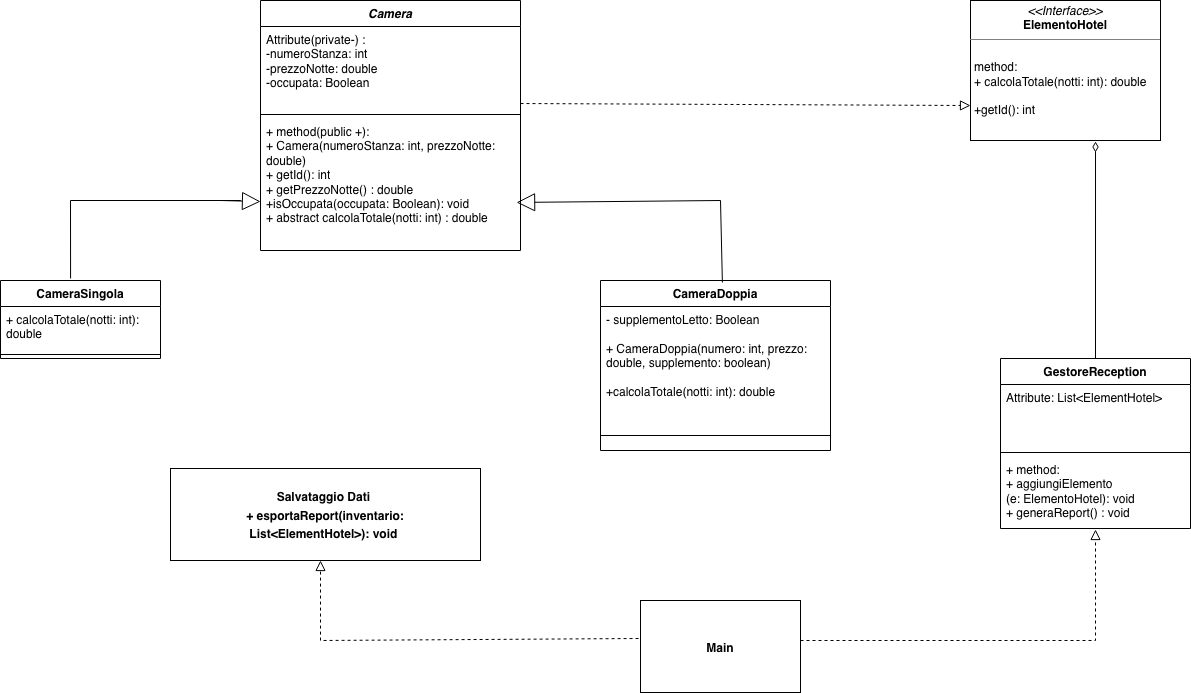

The diagram above was exported from draw.io. Its source (the exported page's mxGraphModel, read from the mxfile embedded in the PNG):
<mxGraphModel dx="1414" dy="766" grid="1" gridSize="10" guides="1" tooltips="1" connect="1" arrows="1" fold="1" page="1" pageScale="1" pageWidth="1600" pageHeight="900" math="0" shadow="0">
  <root>
    <mxCell id="0" />
    <mxCell id="1" parent="0" />
    <mxCell id="FEk1v0ZeCugCrFMAtGVD-16" parent="1" style="verticalAlign=top;align=left;overflow=fill;html=1;whiteSpace=wrap;" value="&lt;p style=&quot;margin:0px;margin-top:4px;text-align:center;&quot;&gt;&lt;i&gt;&amp;lt;&amp;lt;Interface&amp;gt;&amp;gt;&lt;/i&gt;&lt;br&gt;&lt;b&gt;ElementoHotel&lt;/b&gt;&lt;/p&gt;&lt;hr size=&quot;1&quot; style=&quot;border-style:solid;&quot;&gt;&lt;p style=&quot;margin:0px;margin-left:4px;&quot;&gt;&lt;br&gt;&lt;/p&gt;&lt;p style=&quot;margin:0px;margin-left:4px;&quot;&gt;method:&amp;nbsp;&lt;/p&gt;&lt;p style=&quot;margin:0px;margin-left:4px;&quot;&gt;+ calcolaTotale(notti: int): double&lt;/p&gt;&lt;p style=&quot;margin:0px;margin-left:4px;&quot;&gt;&lt;br&gt;&lt;/p&gt;&lt;p style=&quot;margin:0px;margin-left:4px;&quot;&gt;+getId(): int&amp;nbsp;&amp;nbsp;&lt;/p&gt;&lt;p style=&quot;margin:0px;margin-left:4px;&quot;&gt;&lt;br&gt;&lt;/p&gt;" vertex="1">
      <mxGeometry height="140" width="190" x="1090" y="40" as="geometry" />
    </mxCell>
    <mxCell id="FEk1v0ZeCugCrFMAtGVD-18" parent="1" style="swimlane;fontStyle=1;align=center;verticalAlign=top;childLayout=stackLayout;horizontal=1;startSize=26;horizontalStack=0;resizeParent=1;resizeParentMax=0;resizeLast=0;collapsible=1;marginBottom=0;whiteSpace=wrap;html=1;" value="&lt;i&gt;Camera&lt;/i&gt;" vertex="1">
      <mxGeometry height="250" width="260" x="380" y="40" as="geometry" />
    </mxCell>
    <mxCell id="FEk1v0ZeCugCrFMAtGVD-19" parent="FEk1v0ZeCugCrFMAtGVD-18" style="text;strokeColor=none;fillColor=none;align=left;verticalAlign=top;spacingLeft=4;spacingRight=4;overflow=hidden;rotatable=0;points=[[0,0.5],[1,0.5]];portConstraint=eastwest;whiteSpace=wrap;html=1;" value="Attribute(private-) :&lt;div&gt;-numeroStanza: int&amp;nbsp;&lt;/div&gt;&lt;div&gt;-prezzoNotte: double&amp;nbsp;&lt;/div&gt;&lt;div&gt;-occupata: Boolean&amp;nbsp;&lt;br&gt;&lt;div&gt;&lt;br&gt;&lt;/div&gt;&lt;/div&gt;" vertex="1">
      <mxGeometry height="84" width="260" y="26" as="geometry" />
    </mxCell>
    <mxCell id="FEk1v0ZeCugCrFMAtGVD-20" parent="FEk1v0ZeCugCrFMAtGVD-18" style="line;strokeWidth=1;fillColor=none;align=left;verticalAlign=middle;spacingTop=-1;spacingLeft=3;spacingRight=3;rotatable=0;labelPosition=right;points=[];portConstraint=eastwest;strokeColor=inherit;" value="" vertex="1">
      <mxGeometry height="8" width="260" y="110" as="geometry" />
    </mxCell>
    <mxCell id="FEk1v0ZeCugCrFMAtGVD-21" parent="FEk1v0ZeCugCrFMAtGVD-18" style="text;strokeColor=none;fillColor=none;align=left;verticalAlign=top;spacingLeft=4;spacingRight=4;overflow=hidden;rotatable=0;points=[[0,0.5],[1,0.5]];portConstraint=eastwest;whiteSpace=wrap;html=1;" value="+ method(public +):&amp;nbsp;&lt;div&gt;+ Camera(numeroStanza: int, prezzoNotte: double)&lt;/div&gt;&lt;div&gt;+ getId(): int&amp;nbsp;&lt;/div&gt;&lt;div&gt;+ getPrezzoNotte() : double&amp;nbsp;&lt;/div&gt;&lt;div&gt;+isOccupata(occupata: Boolean): void&lt;/div&gt;&lt;div&gt;+ abstract calcolaTotale(notti: int) : double&lt;/div&gt;" vertex="1">
      <mxGeometry height="132" width="260" y="118" as="geometry" />
    </mxCell>
    <mxCell id="FEk1v0ZeCugCrFMAtGVD-22" parent="1" style="swimlane;fontStyle=1;align=center;verticalAlign=top;childLayout=stackLayout;horizontal=1;startSize=26;horizontalStack=0;resizeParent=1;resizeParentMax=0;resizeLast=0;collapsible=1;marginBottom=0;whiteSpace=wrap;html=1;" value="CameraSingola" vertex="1">
      <mxGeometry height="78" width="160" x="120" y="320" as="geometry" />
    </mxCell>
    <mxCell id="FEk1v0ZeCugCrFMAtGVD-23" parent="FEk1v0ZeCugCrFMAtGVD-22" style="text;strokeColor=none;fillColor=none;align=left;verticalAlign=top;spacingLeft=4;spacingRight=4;overflow=hidden;rotatable=0;points=[[0,0.5],[1,0.5]];portConstraint=eastwest;whiteSpace=wrap;html=1;" value="+ calcolaTotale(notti: int): double" vertex="1">
      <mxGeometry height="44" width="160" y="26" as="geometry" />
    </mxCell>
    <mxCell id="FEk1v0ZeCugCrFMAtGVD-24" parent="FEk1v0ZeCugCrFMAtGVD-22" style="line;strokeWidth=1;fillColor=none;align=left;verticalAlign=middle;spacingTop=-1;spacingLeft=3;spacingRight=3;rotatable=0;labelPosition=right;points=[];portConstraint=eastwest;strokeColor=inherit;" value="" vertex="1">
      <mxGeometry height="8" width="160" y="70" as="geometry" />
    </mxCell>
    <mxCell id="FEk1v0ZeCugCrFMAtGVD-26" parent="1" style="swimlane;fontStyle=1;align=center;verticalAlign=top;childLayout=stackLayout;horizontal=1;startSize=26;horizontalStack=0;resizeParent=1;resizeParentMax=0;resizeLast=0;collapsible=1;marginBottom=0;whiteSpace=wrap;html=1;" value="CameraDoppia" vertex="1">
      <mxGeometry height="170" width="230" x="720" y="320" as="geometry" />
    </mxCell>
    <mxCell id="FEk1v0ZeCugCrFMAtGVD-27" parent="FEk1v0ZeCugCrFMAtGVD-26" style="text;strokeColor=none;fillColor=none;align=left;verticalAlign=top;spacingLeft=4;spacingRight=4;overflow=hidden;rotatable=0;points=[[0,0.5],[1,0.5]];portConstraint=eastwest;whiteSpace=wrap;html=1;" value="- supplementoLetto: Boolean&amp;nbsp;&lt;div&gt;&lt;br&gt;&lt;/div&gt;&lt;div&gt;+ CameraDoppia(numero: int, prezzo: double, supplemento: boolean)&lt;/div&gt;&lt;div&gt;&lt;br&gt;&lt;/div&gt;&lt;div&gt;+calcolaTotale(notti: int): double&amp;nbsp;&lt;/div&gt;" vertex="1">
      <mxGeometry height="114" width="230" y="26" as="geometry" />
    </mxCell>
    <mxCell id="FEk1v0ZeCugCrFMAtGVD-28" parent="FEk1v0ZeCugCrFMAtGVD-26" style="line;strokeWidth=1;fillColor=none;align=left;verticalAlign=middle;spacingTop=-1;spacingLeft=3;spacingRight=3;rotatable=0;labelPosition=right;points=[];portConstraint=eastwest;strokeColor=inherit;" value="" vertex="1">
      <mxGeometry height="30" width="230" y="140" as="geometry" />
    </mxCell>
    <mxCell id="FEk1v0ZeCugCrFMAtGVD-29" parent="1" style="swimlane;fontStyle=1;align=center;verticalAlign=top;childLayout=stackLayout;horizontal=1;startSize=26;horizontalStack=0;resizeParent=1;resizeParentMax=0;resizeLast=0;collapsible=1;marginBottom=0;whiteSpace=wrap;html=1;" value="GestoreReception&lt;div&gt;&lt;br&gt;&lt;/div&gt;" vertex="1">
      <mxGeometry height="170" width="190" x="1120" y="398" as="geometry" />
    </mxCell>
    <mxCell id="FEk1v0ZeCugCrFMAtGVD-30" parent="FEk1v0ZeCugCrFMAtGVD-29" style="text;strokeColor=none;fillColor=none;align=left;verticalAlign=top;spacingLeft=4;spacingRight=4;overflow=hidden;rotatable=0;points=[[0,0.5],[1,0.5]];portConstraint=eastwest;whiteSpace=wrap;html=1;" value="Attribute: List&amp;lt;ElementHotel&amp;gt;&lt;div&gt;&lt;br&gt;&lt;/div&gt;" vertex="1">
      <mxGeometry height="64" width="190" y="26" as="geometry" />
    </mxCell>
    <mxCell id="FEk1v0ZeCugCrFMAtGVD-31" parent="FEk1v0ZeCugCrFMAtGVD-29" style="line;strokeWidth=1;fillColor=none;align=left;verticalAlign=middle;spacingTop=-1;spacingLeft=3;spacingRight=3;rotatable=0;labelPosition=right;points=[];portConstraint=eastwest;strokeColor=inherit;" value="" vertex="1">
      <mxGeometry height="8" width="190" y="90" as="geometry" />
    </mxCell>
    <mxCell id="FEk1v0ZeCugCrFMAtGVD-32" parent="FEk1v0ZeCugCrFMAtGVD-29" style="text;strokeColor=none;fillColor=none;align=left;verticalAlign=top;spacingLeft=4;spacingRight=4;overflow=hidden;rotatable=0;points=[[0,0.5],[1,0.5]];portConstraint=eastwest;whiteSpace=wrap;html=1;" value="+ method:&amp;nbsp;&amp;nbsp;&lt;div&gt;+ aggiungiElemento&lt;/div&gt;&lt;div&gt;(e: ElementoHotel): void&lt;/div&gt;&lt;div&gt;+ generaReport() : void&lt;/div&gt;" vertex="1">
      <mxGeometry height="72" width="190" y="98" as="geometry" />
    </mxCell>
    <mxCell id="FEk1v0ZeCugCrFMAtGVD-33" edge="1" parent="1" source="FEk1v0ZeCugCrFMAtGVD-19" style="endArrow=block;startArrow=none;endFill=0;startFill=0;endSize=8;html=1;verticalAlign=bottom;dashed=1;labelBackgroundColor=none;rounded=0;exitX=1;exitY=0.917;exitDx=0;exitDy=0;exitPerimeter=0;entryX=0;entryY=0.75;entryDx=0;entryDy=0;" target="FEk1v0ZeCugCrFMAtGVD-16" value="">
      <mxGeometry relative="1" width="160" as="geometry">
        <Array as="points" />
        <mxPoint x="750.0000000000001" y="43" as="sourcePoint" />
        <mxPoint x="913.12" y="270" as="targetPoint" />
      </mxGeometry>
    </mxCell>
    <mxCell id="FEk1v0ZeCugCrFMAtGVD-35" edge="1" parent="1" source="FEk1v0ZeCugCrFMAtGVD-22" style="endArrow=block;endSize=16;endFill=0;html=1;rounded=0;exitX=0.438;exitY=-0.026;exitDx=0;exitDy=0;exitPerimeter=0;entryX=0;entryY=0.629;entryDx=0;entryDy=0;entryPerimeter=0;" target="FEk1v0ZeCugCrFMAtGVD-21" value="">
      <mxGeometry relative="1" width="160" as="geometry">
        <Array as="points">
          <mxPoint x="190" y="240" />
          <mxPoint x="360" y="240" />
          <mxPoint x="340" y="240" />
        </Array>
        <mxPoint x="220" y="230" as="sourcePoint" />
        <mxPoint x="370" y="230" as="targetPoint" />
      </mxGeometry>
    </mxCell>
    <mxCell id="FEk1v0ZeCugCrFMAtGVD-36" edge="1" parent="1" source="FEk1v0ZeCugCrFMAtGVD-26" style="endArrow=block;endSize=16;endFill=0;html=1;rounded=0;entryX=0.985;entryY=0.636;entryDx=0;entryDy=0;entryPerimeter=0;exitX=0.53;exitY=0.012;exitDx=0;exitDy=0;exitPerimeter=0;" target="FEk1v0ZeCugCrFMAtGVD-21" value="">
      <mxGeometry relative="1" width="160" x="0.0001" as="geometry">
        <mxPoint as="offset" />
        <Array as="points">
          <mxPoint x="840" y="240" />
        </Array>
        <mxPoint x="840" y="280" as="sourcePoint" />
        <mxPoint x="650" y="240" as="targetPoint" />
      </mxGeometry>
    </mxCell>
    <mxCell id="FEk1v0ZeCugCrFMAtGVD-37" edge="1" parent="1" source="FEk1v0ZeCugCrFMAtGVD-16" style="endArrow=none;startArrow=diamondThin;endFill=0;startFill=0;html=1;verticalAlign=bottom;labelBackgroundColor=none;strokeWidth=1;startSize=8;endSize=8;rounded=0;exitX=0.658;exitY=1.007;exitDx=0;exitDy=0;exitPerimeter=0;entryX=0.5;entryY=0;entryDx=0;entryDy=0;" target="FEk1v0ZeCugCrFMAtGVD-29" value="">
      <mxGeometry relative="1" width="160" as="geometry">
        <mxPoint x="1210.0000000000002" y="180.00000000000006" as="sourcePoint" />
        <mxPoint x="1213.97" y="395.06" as="targetPoint" />
      </mxGeometry>
    </mxCell>
    <mxCell id="FEk1v0ZeCugCrFMAtGVD-38" parent="1" style="verticalAlign=top;align=left;overflow=fill;html=1;whiteSpace=wrap;" value="&lt;p style=&quot;margin:0px;margin-top:4px;text-align:center;&quot;&gt;&lt;b&gt;&lt;br&gt;&lt;/b&gt;&lt;/p&gt;&lt;p style=&quot;margin:0px;margin-top:4px;text-align:center;&quot;&gt;&lt;b&gt;Salvataggio Dati&amp;nbsp;&lt;/b&gt;&lt;/p&gt;&lt;p style=&quot;margin:0px;margin-top:4px;text-align:center;&quot;&gt;&lt;b&gt;+ esportaReport(inventario:&lt;/b&gt;&lt;/p&gt;&lt;p style=&quot;margin:0px;margin-top:4px;text-align:center;&quot;&gt;&lt;b&gt;List&amp;lt;ElementHotel&amp;gt;): void&amp;nbsp;&lt;/b&gt;&lt;/p&gt;" vertex="1">
      <mxGeometry height="92" width="310" x="290" y="508" as="geometry" />
    </mxCell>
    <mxCell id="FEk1v0ZeCugCrFMAtGVD-39" parent="1" style="verticalAlign=top;align=left;overflow=fill;html=1;whiteSpace=wrap;" value="&lt;p style=&quot;margin:0px;margin-top:4px;text-align:center;&quot;&gt;&lt;b&gt;&lt;br&gt;&lt;/b&gt;&lt;/p&gt;&lt;p style=&quot;margin:0px;margin-top:4px;text-align:center;&quot;&gt;&lt;b&gt;&lt;br&gt;&lt;/b&gt;&lt;/p&gt;&lt;p style=&quot;margin:0px;margin-top:4px;text-align:center;&quot;&gt;&lt;b&gt;Main&lt;/b&gt;&lt;/p&gt;&lt;p style=&quot;margin:0px;margin-top:4px;text-align:center;&quot;&gt;&lt;br&gt;&lt;/p&gt;" vertex="1">
      <mxGeometry height="92" width="160" x="760" y="640" as="geometry" />
    </mxCell>
    <mxCell id="FEk1v0ZeCugCrFMAtGVD-40" edge="1" parent="1" style="endArrow=block;startArrow=none;endFill=0;startFill=0;endSize=8;html=1;verticalAlign=bottom;dashed=1;labelBackgroundColor=none;rounded=0;entryX=0.5;entryY=1.014;entryDx=0;entryDy=0;entryPerimeter=0;" target="FEk1v0ZeCugCrFMAtGVD-32" value="">
      <mxGeometry relative="1" width="160" as="geometry">
        <Array as="points">
          <mxPoint x="1215" y="680" />
        </Array>
        <mxPoint x="920" y="680" as="sourcePoint" />
        <mxPoint x="1210" y="570" as="targetPoint" />
      </mxGeometry>
    </mxCell>
    <mxCell id="FEk1v0ZeCugCrFMAtGVD-41" edge="1" parent="1" source="FEk1v0ZeCugCrFMAtGVD-39" style="endArrow=block;startArrow=none;endFill=0;startFill=0;endSize=8;html=1;verticalAlign=bottom;dashed=1;labelBackgroundColor=none;rounded=0;exitX=-0.012;exitY=0.413;exitDx=0;exitDy=0;exitPerimeter=0;" value="">
      <mxGeometry relative="1" width="160" as="geometry">
        <Array as="points">
          <mxPoint x="440" y="680" />
        </Array>
        <mxPoint x="930" y="690" as="sourcePoint" />
        <mxPoint x="440" y="600" as="targetPoint" />
      </mxGeometry>
    </mxCell>
  </root>
</mxGraphModel>